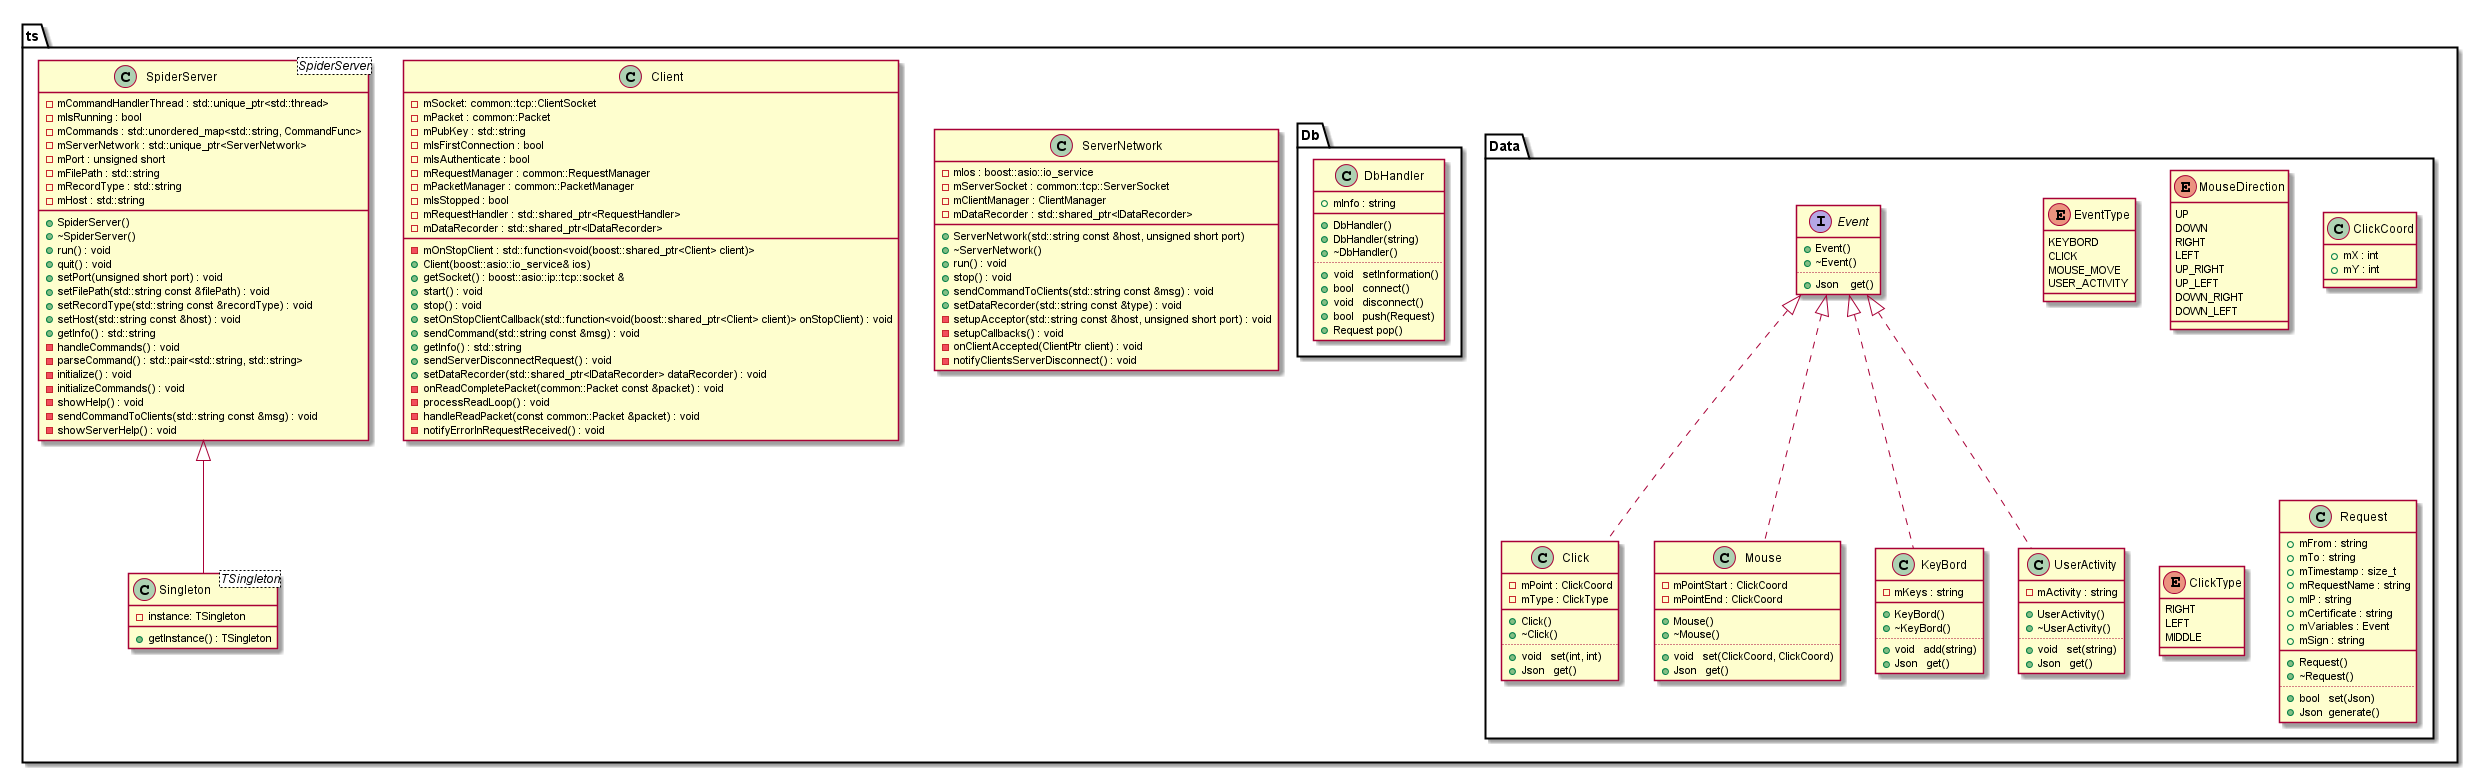

The diagram above was rendered by PlantUML. Its source (embedded in the PNG):
@startuml

'ts = TekSpider

namespace ts {

	' Declaration
	class ServerNetwork

	' Definition

	class ServerNetwork {
            -mIos : boost::asio::io_service
            -mServerSocket : common::tcp::ServerSocket
            -mClientManager : ClientManager
            -mDataRecorder : std::shared_ptr<IDataRecorder>

            +ServerNetwork(std::string const &host, unsigned short port)
            +~ServerNetwork()
            +run() : void
            +stop() : void
            +sendCommandToClients(std::string const &msg) : void
            +setDataRecorder(std::string const &type) : void
            -setupAcceptor(std::string const &host, unsigned short port) : void
            -setupCallbacks() : void
            -onClientAccepted(ClientPtr client) : void
            -notifyClientsServerDisconnect() : void
	}

	' Declaration
	class Client
	class SpiderServer<SpiderServer>
	class Singleton<TSingleton>

	' Relation
	SpiderServer <|-- Singleton

	' Definition
	class Client {
		-mSocket: common::tcp::ClientSocket
		-mPacket : common::Packet
		-mPubKey : std::string
		-mIsFirstConnection : bool
		-mIsAuthenticate : bool
		-mRequestManager : common::RequestManager
		-mPacketManager : common::PacketManager
		-mOnStopClient : std::function<void(boost::shared_ptr<Client> client)>
		-mIsStopped : bool
		-mRequestHandler : std::shared_ptr<RequestHandler>
		-mDataRecorder : std::shared_ptr<IDataRecorder>
		+Client(boost::asio::io_service& ios)
		+getSocket() : boost::asio::ip::tcp::socket &
		+start() : void
		+stop() : void
		+setOnStopClientCallback(std::function<void(boost::shared_ptr<Client> client)> onStopClient) : void
		+sendCommand(std::string const &msg) : void
		+getInfo() : std::string
		+sendServerDisconnectRequest() : void
		+setDataRecorder(std::shared_ptr<IDataRecorder> dataRecorder) : void
		-onReadCompletePacket(common::Packet const &packet) : void
		-processReadLoop() : void
		-handleReadPacket(const common::Packet &packet) : void
		-notifyErrorInRequestReceived() : void
	}

	class SpiderServer {
		-mCommandHandlerThread : std::unique_ptr<std::thread>
	    	-mIsRunning : bool
		-mCommands : std::unordered_map<std::string, CommandFunc>
		-mServerNetwork : std::unique_ptr<ServerNetwork>
		-mPort : unsigned short
		-mFilePath : std::string
		-mRecordType : std::string
		-mHost : std::string

		+SpiderServer()
		+~SpiderServer()
		+run() : void
		+quit() : void
		+setPort(unsigned short port) : void
		+setFilePath(std::string const &filePath) : void
		+setRecordType(std::string const &recordType) : void
		+setHost(std::string const &host) : void
		+getInfo() : std::string
		-handleCommands() : void
		-parseCommand() : std::pair<std::string, std::string>
		-initialize() : void
		-initializeCommands() : void
		-showHelp() : void
		-sendCommandToClients(std::string const &msg) : void
		-showServerHelp() : void
	}

	class Singleton<TSingleton> {
		-instance: TSingleton
		+getInstance() : TSingleton

	}

namespace Data {

    enum EventType {
        KEYBORD
        CLICK
        MOUSE_MOVE
        USER_ACTIVITY
    }

    enum MouseDirection {
        UP
        DOWN
        RIGHT
        LEFT
        UP_RIGHT
        UP_LEFT
        DOWN_RIGHT
        DOWN_LEFT
    }

    interface Event {
        +Event()
        +~Event()
        ..
        +Json    get()
    }

    Event <|.. Click
    Event <|.. Mouse
    Event <|.. KeyBord
    Event <|.. UserActivity

    class   ClickCoord {
        +mX : int
        +mY : int
    }

    enum   ClickType {
        RIGHT
        LEFT
        MIDDLE
    }

    class   Click {
        -mPoint : ClickCoord
        -mType : ClickType
        __
        +Click()
        +~Click()
        ..
        +void   set(int, int)
        +Json   get()
    }

    class   Mouse {
        -mPointStart : ClickCoord
        -mPointEnd : ClickCoord
        __
        +Mouse()
        +~Mouse()
        ..
        +void   set(ClickCoord, ClickCoord)
        +Json   get()
    }

    class   KeyBord {
        -mKeys : string
        __
        +KeyBord()
        +~KeyBord()
        ..
        +void   add(string)
        +Json   get()
    }

    class   UserActivity {
        -mActivity : string
        __
        +UserActivity()
        +~UserActivity()
        ..
        +void   set(string)
        +Json   get()
    }

    class Request {
        +mFrom : string
        +mTo : string
        +mTimestamp : size_t
        +mRequestName : string
        +mIP : string
        +mCertificate : string
        +mVariables : Event
        +mSign : string
        __
        +Request()
        +~Request()
        ..
        +bool   set(Json)
        +Json  generate()
    }
}

namespace Db {
    class DbHandler {
        +mInfo : string
        __
        +DbHandler()
        +DbHandler(string)
        +~DbHandler()
        ..
        +void   setInformation()
        +bool   connect()
        +void   disconnect()
        +bool   push(Request)
        +Request pop()
    }
}


}

@enduml